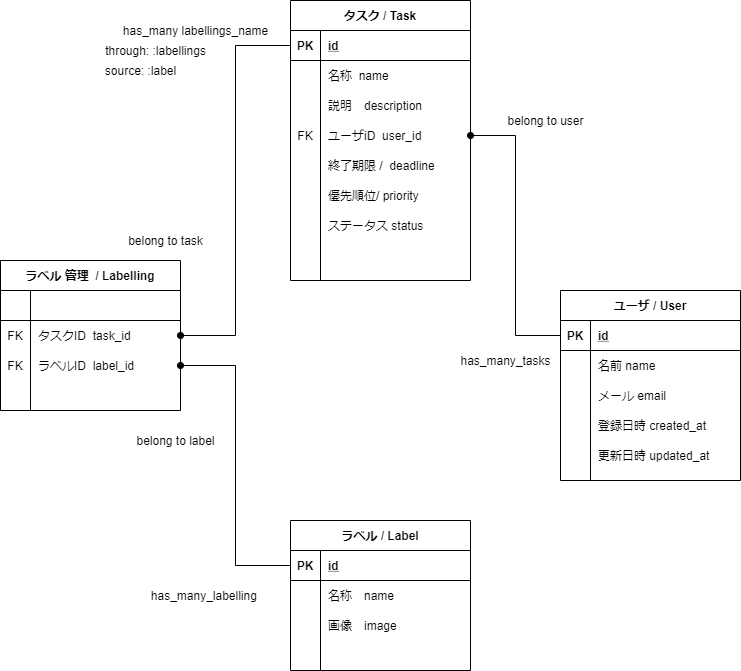

The diagram above was exported from draw.io. Its source (the exported page's mxGraphModel, read from the mxfile embedded in the PNG):
<mxGraphModel dx="1103" dy="653" grid="1" gridSize="10" guides="1" tooltips="1" connect="1" arrows="1" fold="1" page="1" pageScale="1" pageWidth="827" pageHeight="1169" math="0" shadow="0">
  <root>
    <mxCell id="LtgcV_EUko_XX3UDPx_r-0" />
    <mxCell id="LtgcV_EUko_XX3UDPx_r-1" parent="LtgcV_EUko_XX3UDPx_r-0" />
    <mxCell id="LtgcV_EUko_XX3UDPx_r-3" value="" style="group" vertex="1" connectable="0" parent="LtgcV_EUko_XX3UDPx_r-1">
      <mxGeometry x="350" y="180" width="180" height="320" as="geometry" />
    </mxCell>
    <mxCell id="LtgcV_EUko_XX3UDPx_r-4" value="タスク / Task" style="shape=table;startSize=30;container=1;collapsible=1;childLayout=tableLayout;fixedRows=1;rowLines=0;fontStyle=1;align=center;resizeLast=1;" vertex="1" parent="LtgcV_EUko_XX3UDPx_r-3">
      <mxGeometry width="180" height="280" as="geometry" />
    </mxCell>
    <mxCell id="LtgcV_EUko_XX3UDPx_r-5" value="" style="shape=partialRectangle;collapsible=0;dropTarget=0;pointerEvents=0;fillColor=none;top=0;left=0;bottom=1;right=0;points=[[0,0.5],[1,0.5]];portConstraint=eastwest;" vertex="1" parent="LtgcV_EUko_XX3UDPx_r-4">
      <mxGeometry y="30" width="180" height="30" as="geometry" />
    </mxCell>
    <mxCell id="LtgcV_EUko_XX3UDPx_r-6" value="PK" style="shape=partialRectangle;connectable=0;fillColor=none;top=0;left=0;bottom=0;right=0;fontStyle=1;overflow=hidden;" vertex="1" parent="LtgcV_EUko_XX3UDPx_r-5">
      <mxGeometry width="30" height="30" as="geometry" />
    </mxCell>
    <mxCell id="LtgcV_EUko_XX3UDPx_r-7" value="id" style="shape=partialRectangle;connectable=0;fillColor=none;top=0;left=0;bottom=0;right=0;align=left;spacingLeft=6;fontStyle=5;overflow=hidden;" vertex="1" parent="LtgcV_EUko_XX3UDPx_r-5">
      <mxGeometry x="30" width="150" height="30" as="geometry" />
    </mxCell>
    <mxCell id="LtgcV_EUko_XX3UDPx_r-8" value="" style="shape=partialRectangle;collapsible=0;dropTarget=0;pointerEvents=0;fillColor=none;top=0;left=0;bottom=0;right=0;points=[[0,0.5],[1,0.5]];portConstraint=eastwest;" vertex="1" parent="LtgcV_EUko_XX3UDPx_r-4">
      <mxGeometry y="60" width="180" height="30" as="geometry" />
    </mxCell>
    <mxCell id="LtgcV_EUko_XX3UDPx_r-9" value="" style="shape=partialRectangle;connectable=0;fillColor=none;top=0;left=0;bottom=0;right=0;editable=1;overflow=hidden;" vertex="1" parent="LtgcV_EUko_XX3UDPx_r-8">
      <mxGeometry width="30" height="30" as="geometry" />
    </mxCell>
    <mxCell id="LtgcV_EUko_XX3UDPx_r-10" value="名称  name" style="shape=partialRectangle;connectable=0;fillColor=none;top=0;left=0;bottom=0;right=0;align=left;spacingLeft=6;overflow=hidden;" vertex="1" parent="LtgcV_EUko_XX3UDPx_r-8">
      <mxGeometry x="30" width="150" height="30" as="geometry" />
    </mxCell>
    <mxCell id="LtgcV_EUko_XX3UDPx_r-11" value="" style="shape=partialRectangle;collapsible=0;dropTarget=0;pointerEvents=0;fillColor=none;top=0;left=0;bottom=0;right=0;points=[[0,0.5],[1,0.5]];portConstraint=eastwest;" vertex="1" parent="LtgcV_EUko_XX3UDPx_r-4">
      <mxGeometry y="90" width="180" height="30" as="geometry" />
    </mxCell>
    <mxCell id="LtgcV_EUko_XX3UDPx_r-12" value="" style="shape=partialRectangle;connectable=0;fillColor=none;top=0;left=0;bottom=0;right=0;editable=1;overflow=hidden;" vertex="1" parent="LtgcV_EUko_XX3UDPx_r-11">
      <mxGeometry width="30" height="30" as="geometry" />
    </mxCell>
    <mxCell id="LtgcV_EUko_XX3UDPx_r-13" value="説明　description" style="shape=partialRectangle;connectable=0;fillColor=none;top=0;left=0;bottom=0;right=0;align=left;spacingLeft=6;overflow=hidden;" vertex="1" parent="LtgcV_EUko_XX3UDPx_r-11">
      <mxGeometry x="30" width="150" height="30" as="geometry" />
    </mxCell>
    <mxCell id="LtgcV_EUko_XX3UDPx_r-14" value="" style="shape=partialRectangle;collapsible=0;dropTarget=0;pointerEvents=0;fillColor=none;top=0;left=0;bottom=0;right=0;points=[[0,0.5],[1,0.5]];portConstraint=eastwest;" vertex="1" parent="LtgcV_EUko_XX3UDPx_r-4">
      <mxGeometry y="120" width="180" height="30" as="geometry" />
    </mxCell>
    <mxCell id="LtgcV_EUko_XX3UDPx_r-15" value="FK" style="shape=partialRectangle;connectable=0;fillColor=none;top=0;left=0;bottom=0;right=0;editable=1;overflow=hidden;" vertex="1" parent="LtgcV_EUko_XX3UDPx_r-14">
      <mxGeometry width="30" height="30" as="geometry" />
    </mxCell>
    <mxCell id="LtgcV_EUko_XX3UDPx_r-16" value="ユーザiD  user_id" style="shape=partialRectangle;connectable=0;fillColor=none;top=0;left=0;bottom=0;right=0;align=left;spacingLeft=6;overflow=hidden;" vertex="1" parent="LtgcV_EUko_XX3UDPx_r-14">
      <mxGeometry x="30" width="150" height="30" as="geometry" />
    </mxCell>
    <mxCell id="LtgcV_EUko_XX3UDPx_r-17" value="" style="shape=partialRectangle;collapsible=0;dropTarget=0;pointerEvents=0;fillColor=none;top=0;left=0;bottom=0;right=0;points=[[0,0.5],[1,0.5]];portConstraint=eastwest;" vertex="1" parent="LtgcV_EUko_XX3UDPx_r-4">
      <mxGeometry y="150" width="180" height="30" as="geometry" />
    </mxCell>
    <mxCell id="LtgcV_EUko_XX3UDPx_r-18" value="" style="shape=partialRectangle;connectable=0;fillColor=none;top=0;left=0;bottom=0;right=0;editable=1;overflow=hidden;" vertex="1" parent="LtgcV_EUko_XX3UDPx_r-17">
      <mxGeometry width="30" height="30" as="geometry" />
    </mxCell>
    <mxCell id="LtgcV_EUko_XX3UDPx_r-19" value="終了期限 /  deadline" style="shape=partialRectangle;connectable=0;fillColor=none;top=0;left=0;bottom=0;right=0;align=left;spacingLeft=6;overflow=hidden;" vertex="1" parent="LtgcV_EUko_XX3UDPx_r-17">
      <mxGeometry x="30" width="150" height="30" as="geometry" />
    </mxCell>
    <mxCell id="LtgcV_EUko_XX3UDPx_r-20" value="優先順位/ priority" style="shape=partialRectangle;connectable=0;fillColor=none;top=0;left=0;bottom=0;right=0;align=left;spacingLeft=6;overflow=hidden;" vertex="1" parent="LtgcV_EUko_XX3UDPx_r-3">
      <mxGeometry x="30" y="180" width="150" height="30" as="geometry" />
    </mxCell>
    <mxCell id="LtgcV_EUko_XX3UDPx_r-21" value="ステータス status" style="shape=partialRectangle;connectable=0;fillColor=none;top=0;left=0;bottom=0;right=0;align=left;spacingLeft=6;overflow=hidden;" vertex="1" parent="LtgcV_EUko_XX3UDPx_r-3">
      <mxGeometry x="30" y="210" width="150" height="30" as="geometry" />
    </mxCell>
    <mxCell id="LtgcV_EUko_XX3UDPx_r-22" value="" style="group" vertex="1" connectable="0" parent="LtgcV_EUko_XX3UDPx_r-1">
      <mxGeometry x="600" y="470" width="200" height="190" as="geometry" />
    </mxCell>
    <mxCell id="LtgcV_EUko_XX3UDPx_r-23" value="" style="shape=partialRectangle;connectable=0;fillColor=none;top=0;left=0;bottom=0;right=0;fontStyle=1;overflow=hidden;" vertex="1" parent="LtgcV_EUko_XX3UDPx_r-22">
      <mxGeometry y="30" width="60" height="30" as="geometry" />
    </mxCell>
    <mxCell id="LtgcV_EUko_XX3UDPx_r-24" value="ユーザ / User" style="shape=table;startSize=30;container=1;collapsible=1;childLayout=tableLayout;fixedRows=1;rowLines=0;fontStyle=1;align=center;resizeLast=1;" vertex="1" parent="LtgcV_EUko_XX3UDPx_r-22">
      <mxGeometry x="20" width="180" height="190" as="geometry" />
    </mxCell>
    <mxCell id="LtgcV_EUko_XX3UDPx_r-25" value="" style="shape=partialRectangle;collapsible=0;dropTarget=0;pointerEvents=0;fillColor=none;top=0;left=0;bottom=1;right=0;points=[[0,0.5],[1,0.5]];portConstraint=eastwest;" vertex="1" parent="LtgcV_EUko_XX3UDPx_r-24">
      <mxGeometry y="30" width="180" height="30" as="geometry" />
    </mxCell>
    <mxCell id="LtgcV_EUko_XX3UDPx_r-26" value="PK" style="shape=partialRectangle;connectable=0;fillColor=none;top=0;left=0;bottom=0;right=0;fontStyle=1;overflow=hidden;" vertex="1" parent="LtgcV_EUko_XX3UDPx_r-25">
      <mxGeometry width="30" height="30" as="geometry" />
    </mxCell>
    <mxCell id="LtgcV_EUko_XX3UDPx_r-27" value="id" style="shape=partialRectangle;connectable=0;fillColor=none;top=0;left=0;bottom=0;right=0;align=left;spacingLeft=6;fontStyle=5;overflow=hidden;" vertex="1" parent="LtgcV_EUko_XX3UDPx_r-25">
      <mxGeometry x="30" width="150" height="30" as="geometry" />
    </mxCell>
    <mxCell id="LtgcV_EUko_XX3UDPx_r-28" value="" style="shape=partialRectangle;collapsible=0;dropTarget=0;pointerEvents=0;fillColor=none;top=0;left=0;bottom=0;right=0;points=[[0,0.5],[1,0.5]];portConstraint=eastwest;" vertex="1" parent="LtgcV_EUko_XX3UDPx_r-24">
      <mxGeometry y="60" width="180" height="30" as="geometry" />
    </mxCell>
    <mxCell id="LtgcV_EUko_XX3UDPx_r-29" value="" style="shape=partialRectangle;connectable=0;fillColor=none;top=0;left=0;bottom=0;right=0;editable=1;overflow=hidden;" vertex="1" parent="LtgcV_EUko_XX3UDPx_r-28">
      <mxGeometry width="30" height="30" as="geometry" />
    </mxCell>
    <mxCell id="LtgcV_EUko_XX3UDPx_r-30" value="名前 name" style="shape=partialRectangle;connectable=0;fillColor=none;top=0;left=0;bottom=0;right=0;align=left;spacingLeft=6;overflow=hidden;" vertex="1" parent="LtgcV_EUko_XX3UDPx_r-28">
      <mxGeometry x="30" width="150" height="30" as="geometry" />
    </mxCell>
    <mxCell id="LtgcV_EUko_XX3UDPx_r-31" value="" style="shape=partialRectangle;collapsible=0;dropTarget=0;pointerEvents=0;fillColor=none;top=0;left=0;bottom=0;right=0;points=[[0,0.5],[1,0.5]];portConstraint=eastwest;" vertex="1" parent="LtgcV_EUko_XX3UDPx_r-24">
      <mxGeometry y="90" width="180" height="30" as="geometry" />
    </mxCell>
    <mxCell id="LtgcV_EUko_XX3UDPx_r-32" value="" style="shape=partialRectangle;connectable=0;fillColor=none;top=0;left=0;bottom=0;right=0;editable=1;overflow=hidden;" vertex="1" parent="LtgcV_EUko_XX3UDPx_r-31">
      <mxGeometry width="30" height="30" as="geometry" />
    </mxCell>
    <mxCell id="LtgcV_EUko_XX3UDPx_r-33" value="メール email" style="shape=partialRectangle;connectable=0;fillColor=none;top=0;left=0;bottom=0;right=0;align=left;spacingLeft=6;overflow=hidden;" vertex="1" parent="LtgcV_EUko_XX3UDPx_r-31">
      <mxGeometry x="30" width="150" height="30" as="geometry" />
    </mxCell>
    <mxCell id="LtgcV_EUko_XX3UDPx_r-34" value="" style="shape=partialRectangle;collapsible=0;dropTarget=0;pointerEvents=0;fillColor=none;top=0;left=0;bottom=0;right=0;points=[[0,0.5],[1,0.5]];portConstraint=eastwest;" vertex="1" parent="LtgcV_EUko_XX3UDPx_r-24">
      <mxGeometry y="120" width="180" height="30" as="geometry" />
    </mxCell>
    <mxCell id="LtgcV_EUko_XX3UDPx_r-35" value="" style="shape=partialRectangle;connectable=0;fillColor=none;top=0;left=0;bottom=0;right=0;editable=1;overflow=hidden;" vertex="1" parent="LtgcV_EUko_XX3UDPx_r-34">
      <mxGeometry width="30" height="30" as="geometry" />
    </mxCell>
    <mxCell id="LtgcV_EUko_XX3UDPx_r-36" value="登録日時 created_at" style="shape=partialRectangle;connectable=0;fillColor=none;top=0;left=0;bottom=0;right=0;align=left;spacingLeft=6;overflow=hidden;" vertex="1" parent="LtgcV_EUko_XX3UDPx_r-34">
      <mxGeometry x="30" width="150" height="30" as="geometry" />
    </mxCell>
    <mxCell id="LtgcV_EUko_XX3UDPx_r-37" value="" style="shape=partialRectangle;collapsible=0;dropTarget=0;pointerEvents=0;fillColor=none;top=0;left=0;bottom=0;right=0;points=[[0,0.5],[1,0.5]];portConstraint=eastwest;" vertex="1" parent="LtgcV_EUko_XX3UDPx_r-22">
      <mxGeometry x="20" y="150" width="180" height="30" as="geometry" />
    </mxCell>
    <mxCell id="LtgcV_EUko_XX3UDPx_r-38" value="" style="shape=partialRectangle;connectable=0;fillColor=none;top=0;left=0;bottom=0;right=0;editable=1;overflow=hidden;" vertex="1" parent="LtgcV_EUko_XX3UDPx_r-37">
      <mxGeometry width="30" height="30" as="geometry" />
    </mxCell>
    <mxCell id="LtgcV_EUko_XX3UDPx_r-39" value="更新日時 updated_at" style="shape=partialRectangle;connectable=0;fillColor=none;top=0;left=0;bottom=0;right=0;align=left;spacingLeft=6;overflow=hidden;" vertex="1" parent="LtgcV_EUko_XX3UDPx_r-37">
      <mxGeometry x="30" width="150" height="30" as="geometry" />
    </mxCell>
    <mxCell id="LtgcV_EUko_XX3UDPx_r-42" value="has_many_tasks" style="text;html=1;align=center;verticalAlign=middle;resizable=0;points=[];autosize=1;" vertex="1" parent="LtgcV_EUko_XX3UDPx_r-1">
      <mxGeometry x="510" y="530" width="110" height="20" as="geometry" />
    </mxCell>
    <mxCell id="LtgcV_EUko_XX3UDPx_r-43" value="belong to user" style="text;html=1;align=center;verticalAlign=middle;resizable=0;points=[];autosize=1;" vertex="1" parent="LtgcV_EUko_XX3UDPx_r-1">
      <mxGeometry x="560" y="290" width="90" height="20" as="geometry" />
    </mxCell>
    <mxCell id="LtgcV_EUko_XX3UDPx_r-44" value="ラベル / Label" style="shape=table;startSize=30;container=1;collapsible=1;childLayout=tableLayout;fixedRows=1;rowLines=0;fontStyle=1;align=center;resizeLast=1;" vertex="1" parent="LtgcV_EUko_XX3UDPx_r-1">
      <mxGeometry x="350" y="700" width="180" height="150" as="geometry" />
    </mxCell>
    <mxCell id="LtgcV_EUko_XX3UDPx_r-45" value="" style="shape=partialRectangle;collapsible=0;dropTarget=0;pointerEvents=0;fillColor=none;top=0;left=0;bottom=1;right=0;points=[[0,0.5],[1,0.5]];portConstraint=eastwest;" vertex="1" parent="LtgcV_EUko_XX3UDPx_r-44">
      <mxGeometry y="30" width="180" height="30" as="geometry" />
    </mxCell>
    <mxCell id="LtgcV_EUko_XX3UDPx_r-46" value="PK" style="shape=partialRectangle;connectable=0;fillColor=none;top=0;left=0;bottom=0;right=0;fontStyle=1;overflow=hidden;" vertex="1" parent="LtgcV_EUko_XX3UDPx_r-45">
      <mxGeometry width="30" height="30" as="geometry" />
    </mxCell>
    <mxCell id="LtgcV_EUko_XX3UDPx_r-47" value="id" style="shape=partialRectangle;connectable=0;fillColor=none;top=0;left=0;bottom=0;right=0;align=left;spacingLeft=6;fontStyle=5;overflow=hidden;" vertex="1" parent="LtgcV_EUko_XX3UDPx_r-45">
      <mxGeometry x="30" width="150" height="30" as="geometry" />
    </mxCell>
    <mxCell id="LtgcV_EUko_XX3UDPx_r-48" value="" style="shape=partialRectangle;collapsible=0;dropTarget=0;pointerEvents=0;fillColor=none;top=0;left=0;bottom=0;right=0;points=[[0,0.5],[1,0.5]];portConstraint=eastwest;" vertex="1" parent="LtgcV_EUko_XX3UDPx_r-44">
      <mxGeometry y="60" width="180" height="30" as="geometry" />
    </mxCell>
    <mxCell id="LtgcV_EUko_XX3UDPx_r-49" value="" style="shape=partialRectangle;connectable=0;fillColor=none;top=0;left=0;bottom=0;right=0;editable=1;overflow=hidden;" vertex="1" parent="LtgcV_EUko_XX3UDPx_r-48">
      <mxGeometry width="30" height="30" as="geometry" />
    </mxCell>
    <mxCell id="LtgcV_EUko_XX3UDPx_r-50" value="名称　name" style="shape=partialRectangle;connectable=0;fillColor=none;top=0;left=0;bottom=0;right=0;align=left;spacingLeft=6;overflow=hidden;" vertex="1" parent="LtgcV_EUko_XX3UDPx_r-48">
      <mxGeometry x="30" width="150" height="30" as="geometry" />
    </mxCell>
    <mxCell id="LtgcV_EUko_XX3UDPx_r-51" value="" style="shape=partialRectangle;collapsible=0;dropTarget=0;pointerEvents=0;fillColor=none;top=0;left=0;bottom=0;right=0;points=[[0,0.5],[1,0.5]];portConstraint=eastwest;" vertex="1" parent="LtgcV_EUko_XX3UDPx_r-44">
      <mxGeometry y="90" width="180" height="30" as="geometry" />
    </mxCell>
    <mxCell id="LtgcV_EUko_XX3UDPx_r-52" value="" style="shape=partialRectangle;connectable=0;fillColor=none;top=0;left=0;bottom=0;right=0;editable=1;overflow=hidden;" vertex="1" parent="LtgcV_EUko_XX3UDPx_r-51">
      <mxGeometry width="30" height="30" as="geometry" />
    </mxCell>
    <mxCell id="LtgcV_EUko_XX3UDPx_r-53" value="画像　image" style="shape=partialRectangle;connectable=0;fillColor=none;top=0;left=0;bottom=0;right=0;align=left;spacingLeft=6;overflow=hidden;" vertex="1" parent="LtgcV_EUko_XX3UDPx_r-51">
      <mxGeometry x="30" width="150" height="30" as="geometry" />
    </mxCell>
    <mxCell id="LtgcV_EUko_XX3UDPx_r-54" value="" style="shape=partialRectangle;collapsible=0;dropTarget=0;pointerEvents=0;fillColor=none;top=0;left=0;bottom=0;right=0;points=[[0,0.5],[1,0.5]];portConstraint=eastwest;" vertex="1" parent="LtgcV_EUko_XX3UDPx_r-44">
      <mxGeometry y="120" width="180" height="30" as="geometry" />
    </mxCell>
    <mxCell id="LtgcV_EUko_XX3UDPx_r-55" value="" style="shape=partialRectangle;connectable=0;fillColor=none;top=0;left=0;bottom=0;right=0;editable=1;overflow=hidden;" vertex="1" parent="LtgcV_EUko_XX3UDPx_r-54">
      <mxGeometry width="30" height="30" as="geometry" />
    </mxCell>
    <mxCell id="LtgcV_EUko_XX3UDPx_r-56" value="" style="shape=partialRectangle;connectable=0;fillColor=none;top=0;left=0;bottom=0;right=0;align=left;spacingLeft=6;overflow=hidden;" vertex="1" parent="LtgcV_EUko_XX3UDPx_r-54">
      <mxGeometry x="30" width="150" height="30" as="geometry" />
    </mxCell>
    <mxCell id="LtgcV_EUko_XX3UDPx_r-58" value="ラベル 管理  / Labelling" style="shape=table;startSize=30;container=1;collapsible=1;childLayout=tableLayout;fixedRows=1;rowLines=0;fontStyle=1;align=center;resizeLast=1;" vertex="1" parent="LtgcV_EUko_XX3UDPx_r-1">
      <mxGeometry x="60" y="440" width="180" height="150" as="geometry" />
    </mxCell>
    <mxCell id="LtgcV_EUko_XX3UDPx_r-59" value="" style="shape=partialRectangle;collapsible=0;dropTarget=0;pointerEvents=0;fillColor=none;top=0;left=0;bottom=1;right=0;points=[[0,0.5],[1,0.5]];portConstraint=eastwest;" vertex="1" parent="LtgcV_EUko_XX3UDPx_r-58">
      <mxGeometry y="30" width="180" height="30" as="geometry" />
    </mxCell>
    <mxCell id="LtgcV_EUko_XX3UDPx_r-60" value="" style="shape=partialRectangle;connectable=0;fillColor=none;top=0;left=0;bottom=0;right=0;fontStyle=1;overflow=hidden;" vertex="1" parent="LtgcV_EUko_XX3UDPx_r-59">
      <mxGeometry width="30" height="30" as="geometry" />
    </mxCell>
    <mxCell id="LtgcV_EUko_XX3UDPx_r-61" value="" style="shape=partialRectangle;connectable=0;fillColor=none;top=0;left=0;bottom=0;right=0;align=left;spacingLeft=6;fontStyle=5;overflow=hidden;" vertex="1" parent="LtgcV_EUko_XX3UDPx_r-59">
      <mxGeometry x="30" width="150" height="30" as="geometry" />
    </mxCell>
    <mxCell id="LtgcV_EUko_XX3UDPx_r-62" value="" style="shape=partialRectangle;collapsible=0;dropTarget=0;pointerEvents=0;fillColor=none;top=0;left=0;bottom=0;right=0;points=[[0,0.5],[1,0.5]];portConstraint=eastwest;" vertex="1" parent="LtgcV_EUko_XX3UDPx_r-58">
      <mxGeometry y="60" width="180" height="30" as="geometry" />
    </mxCell>
    <mxCell id="LtgcV_EUko_XX3UDPx_r-63" value="FK" style="shape=partialRectangle;connectable=0;fillColor=none;top=0;left=0;bottom=0;right=0;editable=1;overflow=hidden;" vertex="1" parent="LtgcV_EUko_XX3UDPx_r-62">
      <mxGeometry width="30" height="30" as="geometry" />
    </mxCell>
    <mxCell id="LtgcV_EUko_XX3UDPx_r-64" value="タスクID  task_id" style="shape=partialRectangle;connectable=0;fillColor=none;top=0;left=0;bottom=0;right=0;align=left;spacingLeft=6;overflow=hidden;" vertex="1" parent="LtgcV_EUko_XX3UDPx_r-62">
      <mxGeometry x="30" width="150" height="30" as="geometry" />
    </mxCell>
    <mxCell id="LtgcV_EUko_XX3UDPx_r-65" value="" style="shape=partialRectangle;collapsible=0;dropTarget=0;pointerEvents=0;fillColor=none;top=0;left=0;bottom=0;right=0;points=[[0,0.5],[1,0.5]];portConstraint=eastwest;" vertex="1" parent="LtgcV_EUko_XX3UDPx_r-58">
      <mxGeometry y="90" width="180" height="30" as="geometry" />
    </mxCell>
    <mxCell id="LtgcV_EUko_XX3UDPx_r-66" value="FK" style="shape=partialRectangle;connectable=0;fillColor=none;top=0;left=0;bottom=0;right=0;editable=1;overflow=hidden;" vertex="1" parent="LtgcV_EUko_XX3UDPx_r-65">
      <mxGeometry width="30" height="30" as="geometry" />
    </mxCell>
    <mxCell id="LtgcV_EUko_XX3UDPx_r-67" value="ラベルID  label_id" style="shape=partialRectangle;connectable=0;fillColor=none;top=0;left=0;bottom=0;right=0;align=left;spacingLeft=6;overflow=hidden;" vertex="1" parent="LtgcV_EUko_XX3UDPx_r-65">
      <mxGeometry x="30" width="150" height="30" as="geometry" />
    </mxCell>
    <mxCell id="LtgcV_EUko_XX3UDPx_r-68" value="" style="shape=partialRectangle;collapsible=0;dropTarget=0;pointerEvents=0;fillColor=none;top=0;left=0;bottom=0;right=0;points=[[0,0.5],[1,0.5]];portConstraint=eastwest;" vertex="1" parent="LtgcV_EUko_XX3UDPx_r-58">
      <mxGeometry y="120" width="180" height="30" as="geometry" />
    </mxCell>
    <mxCell id="LtgcV_EUko_XX3UDPx_r-69" value="" style="shape=partialRectangle;connectable=0;fillColor=none;top=0;left=0;bottom=0;right=0;editable=1;overflow=hidden;" vertex="1" parent="LtgcV_EUko_XX3UDPx_r-68">
      <mxGeometry width="30" height="30" as="geometry" />
    </mxCell>
    <mxCell id="LtgcV_EUko_XX3UDPx_r-70" value="" style="shape=partialRectangle;connectable=0;fillColor=none;top=0;left=0;bottom=0;right=0;align=left;spacingLeft=6;overflow=hidden;" vertex="1" parent="LtgcV_EUko_XX3UDPx_r-68">
      <mxGeometry x="30" width="150" height="30" as="geometry" />
    </mxCell>
    <mxCell id="LtgcV_EUko_XX3UDPx_r-71" style="edgeStyle=orthogonalEdgeStyle;rounded=0;orthogonalLoop=1;jettySize=auto;html=1;entryX=1;entryY=0.5;entryDx=0;entryDy=0;endArrow=oval;endFill=1;" edge="1" parent="LtgcV_EUko_XX3UDPx_r-1" source="LtgcV_EUko_XX3UDPx_r-45" target="LtgcV_EUko_XX3UDPx_r-65">
      <mxGeometry relative="1" as="geometry" />
    </mxCell>
    <mxCell id="LtgcV_EUko_XX3UDPx_r-72" style="edgeStyle=orthogonalEdgeStyle;rounded=0;orthogonalLoop=1;jettySize=auto;html=1;entryX=1;entryY=0.5;entryDx=0;entryDy=0;endArrow=oval;endFill=1;" edge="1" parent="LtgcV_EUko_XX3UDPx_r-1" source="LtgcV_EUko_XX3UDPx_r-5" target="LtgcV_EUko_XX3UDPx_r-62">
      <mxGeometry relative="1" as="geometry" />
    </mxCell>
    <mxCell id="LtgcV_EUko_XX3UDPx_r-73" style="edgeStyle=orthogonalEdgeStyle;rounded=0;orthogonalLoop=1;jettySize=auto;html=1;entryX=1;entryY=0.5;entryDx=0;entryDy=0;endArrow=oval;endFill=1;" edge="1" parent="LtgcV_EUko_XX3UDPx_r-1" source="LtgcV_EUko_XX3UDPx_r-25" target="LtgcV_EUko_XX3UDPx_r-14">
      <mxGeometry relative="1" as="geometry" />
    </mxCell>
    <mxCell id="LtgcV_EUko_XX3UDPx_r-74" value="has_many labellings_name" style="text;html=1;align=center;verticalAlign=middle;resizable=0;points=[];autosize=1;" vertex="1" parent="LtgcV_EUko_XX3UDPx_r-1">
      <mxGeometry x="175" y="200" width="160" height="20" as="geometry" />
    </mxCell>
    <mxCell id="LtgcV_EUko_XX3UDPx_r-75" value="has_many_labelling&amp;nbsp;" style="text;html=1;align=center;verticalAlign=middle;resizable=0;points=[];autosize=1;" vertex="1" parent="LtgcV_EUko_XX3UDPx_r-1">
      <mxGeometry x="205" y="765" width="120" height="20" as="geometry" />
    </mxCell>
    <mxCell id="LtgcV_EUko_XX3UDPx_r-76" value="through: :labellings" style="text;html=1;align=center;verticalAlign=middle;resizable=0;points=[];autosize=1;" vertex="1" parent="LtgcV_EUko_XX3UDPx_r-1">
      <mxGeometry x="155" y="220" width="120" height="20" as="geometry" />
    </mxCell>
    <mxCell id="LtgcV_EUko_XX3UDPx_r-77" value="source: :label" style="text;html=1;align=center;verticalAlign=middle;resizable=0;points=[];autosize=1;" vertex="1" parent="LtgcV_EUko_XX3UDPx_r-1">
      <mxGeometry x="155" y="240" width="90" height="20" as="geometry" />
    </mxCell>
    <mxCell id="LtgcV_EUko_XX3UDPx_r-80" value="belong to task" style="text;html=1;align=center;verticalAlign=middle;resizable=0;points=[];autosize=1;" vertex="1" parent="LtgcV_EUko_XX3UDPx_r-1">
      <mxGeometry x="180" y="410" width="90" height="20" as="geometry" />
    </mxCell>
    <mxCell id="LtgcV_EUko_XX3UDPx_r-81" value="belong to label" style="text;html=1;align=center;verticalAlign=middle;resizable=0;points=[];autosize=1;" vertex="1" parent="LtgcV_EUko_XX3UDPx_r-1">
      <mxGeometry x="190" y="610" width="90" height="20" as="geometry" />
    </mxCell>
  </root>
</mxGraphModel>